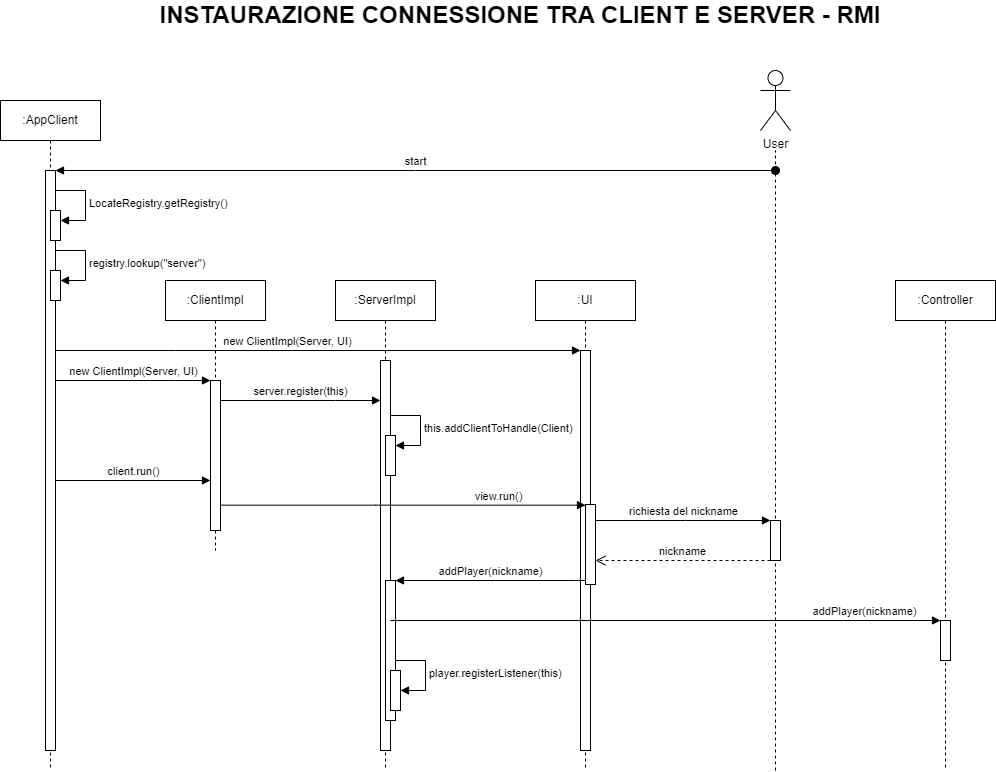

The diagram above was exported from draw.io. Its source (the exported page's mxGraphModel, read from the mxfile embedded in the PNG):
<mxGraphModel dx="712" dy="754" grid="1" gridSize="10" guides="1" tooltips="1" connect="1" arrows="1" fold="1" page="1" pageScale="1" pageWidth="850" pageHeight="1100" math="0" shadow="0">
  <root>
    <mxCell id="0" />
    <mxCell id="1" parent="0" />
    <mxCell id="zNCNcYqCqD_hyd4ADXkJ-43" value="" style="endArrow=none;dashed=1;html=1;rounded=0;" parent="1" edge="1">
      <mxGeometry width="50" height="50" relative="1" as="geometry">
        <mxPoint x="900" y="800" as="sourcePoint" />
        <mxPoint x="900" y="180" as="targetPoint" />
      </mxGeometry>
    </mxCell>
    <mxCell id="aM9ryv3xv72pqoxQDRHE-1" value=":AppClient" style="shape=umlLifeline;perimeter=lifelinePerimeter;whiteSpace=wrap;html=1;container=0;dropTarget=0;collapsible=0;recursiveResize=0;outlineConnect=0;portConstraint=eastwest;newEdgeStyle={&quot;edgeStyle&quot;:&quot;elbowEdgeStyle&quot;,&quot;elbow&quot;:&quot;vertical&quot;,&quot;curved&quot;:0,&quot;rounded&quot;:0};" parent="1" vertex="1">
      <mxGeometry x="125" y="130" width="100" height="670" as="geometry" />
    </mxCell>
    <mxCell id="aM9ryv3xv72pqoxQDRHE-2" value="" style="html=1;points=[];perimeter=orthogonalPerimeter;outlineConnect=0;targetShapes=umlLifeline;portConstraint=eastwest;newEdgeStyle={&quot;edgeStyle&quot;:&quot;elbowEdgeStyle&quot;,&quot;elbow&quot;:&quot;vertical&quot;,&quot;curved&quot;:0,&quot;rounded&quot;:0};" parent="aM9ryv3xv72pqoxQDRHE-1" vertex="1">
      <mxGeometry x="45" y="70" width="10" height="580" as="geometry" />
    </mxCell>
    <mxCell id="aM9ryv3xv72pqoxQDRHE-3" value="start" style="html=1;verticalAlign=bottom;startArrow=oval;endArrow=block;startSize=8;edgeStyle=elbowEdgeStyle;elbow=vertical;curved=0;rounded=0;" parent="aM9ryv3xv72pqoxQDRHE-1" target="aM9ryv3xv72pqoxQDRHE-2" edge="1">
      <mxGeometry relative="1" as="geometry">
        <mxPoint x="775" y="70" as="sourcePoint" />
      </mxGeometry>
    </mxCell>
    <mxCell id="zNCNcYqCqD_hyd4ADXkJ-6" value="" style="html=1;points=[];perimeter=orthogonalPerimeter;outlineConnect=0;targetShapes=umlLifeline;portConstraint=eastwest;newEdgeStyle={&quot;edgeStyle&quot;:&quot;elbowEdgeStyle&quot;,&quot;elbow&quot;:&quot;vertical&quot;,&quot;curved&quot;:0,&quot;rounded&quot;:0};" parent="aM9ryv3xv72pqoxQDRHE-1" vertex="1">
      <mxGeometry x="50" y="110" width="10" height="30" as="geometry" />
    </mxCell>
    <mxCell id="zNCNcYqCqD_hyd4ADXkJ-7" value="LocateRegistry.getRegistry()" style="html=1;align=left;spacingLeft=2;endArrow=block;rounded=0;edgeStyle=orthogonalEdgeStyle;curved=0;rounded=0;" parent="aM9ryv3xv72pqoxQDRHE-1" target="zNCNcYqCqD_hyd4ADXkJ-6" edge="1">
      <mxGeometry relative="1" as="geometry">
        <mxPoint x="55" y="90" as="sourcePoint" />
        <Array as="points">
          <mxPoint x="85" y="120" />
        </Array>
      </mxGeometry>
    </mxCell>
    <mxCell id="zNCNcYqCqD_hyd4ADXkJ-8" value="" style="html=1;points=[];perimeter=orthogonalPerimeter;outlineConnect=0;targetShapes=umlLifeline;portConstraint=eastwest;newEdgeStyle={&quot;edgeStyle&quot;:&quot;elbowEdgeStyle&quot;,&quot;elbow&quot;:&quot;vertical&quot;,&quot;curved&quot;:0,&quot;rounded&quot;:0};" parent="aM9ryv3xv72pqoxQDRHE-1" vertex="1">
      <mxGeometry x="50" y="170" width="10" height="30" as="geometry" />
    </mxCell>
    <mxCell id="zNCNcYqCqD_hyd4ADXkJ-9" value="registry.lookup(&quot;server&quot;)" style="html=1;align=left;spacingLeft=2;endArrow=block;rounded=0;edgeStyle=orthogonalEdgeStyle;curved=0;rounded=0;" parent="aM9ryv3xv72pqoxQDRHE-1" target="zNCNcYqCqD_hyd4ADXkJ-8" edge="1">
      <mxGeometry relative="1" as="geometry">
        <mxPoint x="55" y="150" as="sourcePoint" />
        <Array as="points">
          <mxPoint x="85" y="180" />
        </Array>
      </mxGeometry>
    </mxCell>
    <mxCell id="aM9ryv3xv72pqoxQDRHE-5" value=":ClientImpl" style="shape=umlLifeline;perimeter=lifelinePerimeter;whiteSpace=wrap;html=1;container=0;dropTarget=0;collapsible=0;recursiveResize=0;outlineConnect=0;portConstraint=eastwest;newEdgeStyle={&quot;edgeStyle&quot;:&quot;elbowEdgeStyle&quot;,&quot;elbow&quot;:&quot;vertical&quot;,&quot;curved&quot;:0,&quot;rounded&quot;:0};" parent="1" vertex="1">
      <mxGeometry x="290" y="310" width="100" height="270" as="geometry" />
    </mxCell>
    <mxCell id="aM9ryv3xv72pqoxQDRHE-6" value="" style="html=1;points=[];perimeter=orthogonalPerimeter;outlineConnect=0;targetShapes=umlLifeline;portConstraint=eastwest;newEdgeStyle={&quot;edgeStyle&quot;:&quot;elbowEdgeStyle&quot;,&quot;elbow&quot;:&quot;vertical&quot;,&quot;curved&quot;:0,&quot;rounded&quot;:0};" parent="aM9ryv3xv72pqoxQDRHE-5" vertex="1">
      <mxGeometry x="45" y="100" width="10" height="150" as="geometry" />
    </mxCell>
    <mxCell id="aM9ryv3xv72pqoxQDRHE-7" value="new ClientImpl(Server, UI)" style="html=1;verticalAlign=bottom;endArrow=block;edgeStyle=elbowEdgeStyle;elbow=vertical;curved=0;rounded=0;" parent="1" source="aM9ryv3xv72pqoxQDRHE-2" target="aM9ryv3xv72pqoxQDRHE-6" edge="1">
      <mxGeometry relative="1" as="geometry">
        <mxPoint x="185" y="390" as="sourcePoint" />
        <Array as="points">
          <mxPoint x="300" y="410" />
          <mxPoint x="265" y="390" />
        </Array>
      </mxGeometry>
    </mxCell>
    <mxCell id="zNCNcYqCqD_hyd4ADXkJ-1" value=":ServerImpl" style="shape=umlLifeline;perimeter=lifelinePerimeter;whiteSpace=wrap;html=1;container=0;dropTarget=0;collapsible=0;recursiveResize=0;outlineConnect=0;portConstraint=eastwest;newEdgeStyle={&quot;edgeStyle&quot;:&quot;elbowEdgeStyle&quot;,&quot;elbow&quot;:&quot;vertical&quot;,&quot;curved&quot;:0,&quot;rounded&quot;:0};" parent="1" vertex="1">
      <mxGeometry x="460" y="310" width="100" height="490" as="geometry" />
    </mxCell>
    <mxCell id="zNCNcYqCqD_hyd4ADXkJ-2" value="" style="html=1;points=[];perimeter=orthogonalPerimeter;outlineConnect=0;targetShapes=umlLifeline;portConstraint=eastwest;newEdgeStyle={&quot;edgeStyle&quot;:&quot;elbowEdgeStyle&quot;,&quot;elbow&quot;:&quot;vertical&quot;,&quot;curved&quot;:0,&quot;rounded&quot;:0};" parent="zNCNcYqCqD_hyd4ADXkJ-1" vertex="1">
      <mxGeometry x="45" y="80" width="10" height="390" as="geometry" />
    </mxCell>
    <mxCell id="zNCNcYqCqD_hyd4ADXkJ-4" value="" style="html=1;points=[];perimeter=orthogonalPerimeter;outlineConnect=0;targetShapes=umlLifeline;portConstraint=eastwest;newEdgeStyle={&quot;edgeStyle&quot;:&quot;elbowEdgeStyle&quot;,&quot;elbow&quot;:&quot;vertical&quot;,&quot;curved&quot;:0,&quot;rounded&quot;:0};" parent="zNCNcYqCqD_hyd4ADXkJ-1" vertex="1">
      <mxGeometry x="50" y="155" width="10" height="40" as="geometry" />
    </mxCell>
    <mxCell id="zNCNcYqCqD_hyd4ADXkJ-5" value="this.addClientToHandle(Client)" style="html=1;align=left;spacingLeft=2;endArrow=block;rounded=0;edgeStyle=orthogonalEdgeStyle;curved=0;rounded=0;" parent="zNCNcYqCqD_hyd4ADXkJ-1" target="zNCNcYqCqD_hyd4ADXkJ-4" edge="1">
      <mxGeometry relative="1" as="geometry">
        <mxPoint x="55" y="135" as="sourcePoint" />
        <Array as="points">
          <mxPoint x="85" y="135" />
          <mxPoint x="85" y="165" />
        </Array>
      </mxGeometry>
    </mxCell>
    <mxCell id="zNCNcYqCqD_hyd4ADXkJ-33" value="" style="html=1;points=[];perimeter=orthogonalPerimeter;outlineConnect=0;targetShapes=umlLifeline;portConstraint=eastwest;newEdgeStyle={&quot;edgeStyle&quot;:&quot;elbowEdgeStyle&quot;,&quot;elbow&quot;:&quot;vertical&quot;,&quot;curved&quot;:0,&quot;rounded&quot;:0};" parent="zNCNcYqCqD_hyd4ADXkJ-1" vertex="1">
      <mxGeometry x="50" y="300" width="10" height="140" as="geometry" />
    </mxCell>
    <mxCell id="zNCNcYqCqD_hyd4ADXkJ-34" value="" style="html=1;points=[];perimeter=orthogonalPerimeter;outlineConnect=0;targetShapes=umlLifeline;portConstraint=eastwest;newEdgeStyle={&quot;edgeStyle&quot;:&quot;elbowEdgeStyle&quot;,&quot;elbow&quot;:&quot;vertical&quot;,&quot;curved&quot;:0,&quot;rounded&quot;:0};" parent="zNCNcYqCqD_hyd4ADXkJ-1" vertex="1">
      <mxGeometry x="55" y="390" width="10" height="40" as="geometry" />
    </mxCell>
    <mxCell id="zNCNcYqCqD_hyd4ADXkJ-35" value="player.registerListener(this)" style="html=1;align=left;spacingLeft=2;endArrow=block;rounded=0;edgeStyle=orthogonalEdgeStyle;curved=0;rounded=0;" parent="zNCNcYqCqD_hyd4ADXkJ-1" source="zNCNcYqCqD_hyd4ADXkJ-33" target="zNCNcYqCqD_hyd4ADXkJ-34" edge="1">
      <mxGeometry relative="1" as="geometry">
        <mxPoint x="60" y="350" as="sourcePoint" />
        <Array as="points">
          <mxPoint x="90" y="380" />
          <mxPoint x="90" y="410" />
        </Array>
      </mxGeometry>
    </mxCell>
    <mxCell id="zNCNcYqCqD_hyd4ADXkJ-3" value="server.register(this)" style="html=1;verticalAlign=bottom;endArrow=block;edgeStyle=elbowEdgeStyle;elbow=vertical;curved=0;rounded=0;" parent="1" source="aM9ryv3xv72pqoxQDRHE-6" target="zNCNcYqCqD_hyd4ADXkJ-2" edge="1">
      <mxGeometry relative="1" as="geometry">
        <mxPoint x="270" y="410" as="sourcePoint" />
        <Array as="points">
          <mxPoint x="460" y="430" />
          <mxPoint x="355" y="410" />
        </Array>
        <mxPoint x="440" y="410" as="targetPoint" />
      </mxGeometry>
    </mxCell>
    <mxCell id="zNCNcYqCqD_hyd4ADXkJ-10" value=":UI" style="shape=umlLifeline;perimeter=lifelinePerimeter;whiteSpace=wrap;html=1;container=0;dropTarget=0;collapsible=0;recursiveResize=0;outlineConnect=0;portConstraint=eastwest;newEdgeStyle={&quot;edgeStyle&quot;:&quot;elbowEdgeStyle&quot;,&quot;elbow&quot;:&quot;vertical&quot;,&quot;curved&quot;:0,&quot;rounded&quot;:0};" parent="1" vertex="1">
      <mxGeometry x="660" y="310" width="100" height="490" as="geometry" />
    </mxCell>
    <mxCell id="zNCNcYqCqD_hyd4ADXkJ-11" value="" style="html=1;points=[];perimeter=orthogonalPerimeter;outlineConnect=0;targetShapes=umlLifeline;portConstraint=eastwest;newEdgeStyle={&quot;edgeStyle&quot;:&quot;elbowEdgeStyle&quot;,&quot;elbow&quot;:&quot;vertical&quot;,&quot;curved&quot;:0,&quot;rounded&quot;:0};" parent="zNCNcYqCqD_hyd4ADXkJ-10" vertex="1">
      <mxGeometry x="45" y="70" width="10" height="400" as="geometry" />
    </mxCell>
    <mxCell id="zNCNcYqCqD_hyd4ADXkJ-21" value="" style="html=1;points=[];perimeter=orthogonalPerimeter;outlineConnect=0;targetShapes=umlLifeline;portConstraint=eastwest;newEdgeStyle={&quot;edgeStyle&quot;:&quot;elbowEdgeStyle&quot;,&quot;elbow&quot;:&quot;vertical&quot;,&quot;curved&quot;:0,&quot;rounded&quot;:0};" parent="zNCNcYqCqD_hyd4ADXkJ-10" vertex="1">
      <mxGeometry x="50" y="224" width="10" height="80" as="geometry" />
    </mxCell>
    <mxCell id="zNCNcYqCqD_hyd4ADXkJ-14" value="client.run()" style="html=1;verticalAlign=bottom;endArrow=block;edgeStyle=elbowEdgeStyle;elbow=vertical;curved=0;rounded=0;" parent="1" source="aM9ryv3xv72pqoxQDRHE-2" target="aM9ryv3xv72pqoxQDRHE-6" edge="1">
      <mxGeometry relative="1" as="geometry">
        <mxPoint x="180" y="640" as="sourcePoint" />
        <Array as="points">
          <mxPoint x="330" y="510" />
          <mxPoint x="420" y="590" />
          <mxPoint x="265" y="640" />
        </Array>
        <mxPoint x="408.62068965517244" y="590" as="targetPoint" />
      </mxGeometry>
    </mxCell>
    <mxCell id="zNCNcYqCqD_hyd4ADXkJ-16" value="view.run()" style="html=1;verticalAlign=bottom;endArrow=block;edgeStyle=elbowEdgeStyle;elbow=vertical;curved=0;rounded=0;" parent="1" source="aM9ryv3xv72pqoxQDRHE-6" target="zNCNcYqCqD_hyd4ADXkJ-21" edge="1">
      <mxGeometry x="0.525" relative="1" as="geometry">
        <mxPoint x="350" y="534.6600000000001" as="sourcePoint" />
        <Array as="points">
          <mxPoint x="500" y="534.6600000000001" />
          <mxPoint x="590" y="614.66" />
          <mxPoint x="435" y="664.66" />
        </Array>
        <mxPoint x="545" y="534.6600000000001" as="targetPoint" />
        <mxPoint as="offset" />
      </mxGeometry>
    </mxCell>
    <mxCell id="zNCNcYqCqD_hyd4ADXkJ-17" value="new ClientImpl(Server, UI)" style="html=1;verticalAlign=bottom;endArrow=block;edgeStyle=elbowEdgeStyle;elbow=vertical;curved=0;rounded=0;" parent="1" target="zNCNcYqCqD_hyd4ADXkJ-11" edge="1">
      <mxGeometry x="-0.115" relative="1" as="geometry">
        <mxPoint x="180" y="380" as="sourcePoint" />
        <Array as="points">
          <mxPoint x="300" y="380" />
          <mxPoint x="265" y="360" />
        </Array>
        <mxPoint x="732.7586206896551" y="380" as="targetPoint" />
        <mxPoint as="offset" />
      </mxGeometry>
    </mxCell>
    <mxCell id="zNCNcYqCqD_hyd4ADXkJ-22" value="richiesta del nickname" style="html=1;verticalAlign=bottom;endArrow=block;edgeStyle=elbowEdgeStyle;elbow=vertical;curved=0;rounded=0;" parent="1" source="zNCNcYqCqD_hyd4ADXkJ-21" target="zNCNcYqCqD_hyd4ADXkJ-19" edge="1">
      <mxGeometry relative="1" as="geometry">
        <mxPoint x="760" y="550" as="sourcePoint" />
        <Array as="points">
          <mxPoint x="810" y="550" />
          <mxPoint x="1000" y="630" />
          <mxPoint x="845" y="680" />
        </Array>
        <mxPoint x="960" y="550" as="targetPoint" />
      </mxGeometry>
    </mxCell>
    <mxCell id="zNCNcYqCqD_hyd4ADXkJ-29" value="nickname" style="html=1;verticalAlign=bottom;endArrow=open;dashed=1;endSize=8;edgeStyle=elbowEdgeStyle;elbow=vertical;curved=0;rounded=0;" parent="1" source="zNCNcYqCqD_hyd4ADXkJ-19" target="zNCNcYqCqD_hyd4ADXkJ-21" edge="1">
      <mxGeometry relative="1" as="geometry">
        <mxPoint x="840" y="470" as="targetPoint" />
        <mxPoint x="910" y="470" as="sourcePoint" />
        <Array as="points">
          <mxPoint x="890" y="590" />
        </Array>
      </mxGeometry>
    </mxCell>
    <mxCell id="zNCNcYqCqD_hyd4ADXkJ-30" value="addPlayer(nickname)" style="html=1;verticalAlign=bottom;endArrow=block;edgeStyle=elbowEdgeStyle;elbow=vertical;curved=0;rounded=0;" parent="1" source="zNCNcYqCqD_hyd4ADXkJ-21" target="zNCNcYqCqD_hyd4ADXkJ-33" edge="1">
      <mxGeometry relative="1" as="geometry">
        <mxPoint x="580" y="624.66" as="sourcePoint" />
        <Array as="points">
          <mxPoint x="700" y="610" />
          <mxPoint x="680" y="610" />
          <mxPoint x="650" y="620" />
          <mxPoint x="730" y="624.66" />
          <mxPoint x="820" y="704.66" />
          <mxPoint x="665" y="754.66" />
        </Array>
        <mxPoint x="775" y="624.66" as="targetPoint" />
      </mxGeometry>
    </mxCell>
    <mxCell id="zNCNcYqCqD_hyd4ADXkJ-39" value=":Controller" style="shape=umlLifeline;perimeter=lifelinePerimeter;whiteSpace=wrap;html=1;container=0;dropTarget=0;collapsible=0;recursiveResize=0;outlineConnect=0;portConstraint=eastwest;newEdgeStyle={&quot;edgeStyle&quot;:&quot;elbowEdgeStyle&quot;,&quot;elbow&quot;:&quot;vertical&quot;,&quot;curved&quot;:0,&quot;rounded&quot;:0};" parent="1" vertex="1">
      <mxGeometry x="1020" y="310" width="100" height="490" as="geometry" />
    </mxCell>
    <mxCell id="zNCNcYqCqD_hyd4ADXkJ-40" value="" style="html=1;points=[];perimeter=orthogonalPerimeter;outlineConnect=0;targetShapes=umlLifeline;portConstraint=eastwest;newEdgeStyle={&quot;edgeStyle&quot;:&quot;elbowEdgeStyle&quot;,&quot;elbow&quot;:&quot;vertical&quot;,&quot;curved&quot;:0,&quot;rounded&quot;:0};" parent="zNCNcYqCqD_hyd4ADXkJ-39" vertex="1">
      <mxGeometry x="45" y="340" width="10" height="40" as="geometry" />
    </mxCell>
    <mxCell id="zNCNcYqCqD_hyd4ADXkJ-41" value="addPlayer(nickname)" style="html=1;verticalAlign=bottom;endArrow=block;edgeStyle=elbowEdgeStyle;elbow=vertical;curved=0;rounded=0;exitX=0.5;exitY=0.286;exitDx=0;exitDy=0;exitPerimeter=0;" parent="1" source="zNCNcYqCqD_hyd4ADXkJ-33" target="zNCNcYqCqD_hyd4ADXkJ-40" edge="1">
      <mxGeometry x="0.7236" relative="1" as="geometry">
        <mxPoint x="540" y="650" as="sourcePoint" />
        <Array as="points">
          <mxPoint x="690" y="650" />
          <mxPoint x="780" y="730" />
          <mxPoint x="625" y="780" />
        </Array>
        <mxPoint x="1070" y="650" as="targetPoint" />
        <mxPoint as="offset" />
      </mxGeometry>
    </mxCell>
    <mxCell id="zNCNcYqCqD_hyd4ADXkJ-19" value="" style="html=1;points=[];perimeter=orthogonalPerimeter;outlineConnect=0;targetShapes=umlLifeline;portConstraint=eastwest;newEdgeStyle={&quot;edgeStyle&quot;:&quot;elbowEdgeStyle&quot;,&quot;elbow&quot;:&quot;vertical&quot;,&quot;curved&quot;:0,&quot;rounded&quot;:0};" parent="1" vertex="1">
      <mxGeometry x="895" y="550" width="10" height="40" as="geometry" />
    </mxCell>
    <mxCell id="zNCNcYqCqD_hyd4ADXkJ-42" value="User" style="shape=umlActor;verticalLabelPosition=bottom;verticalAlign=top;html=1;" parent="1" vertex="1">
      <mxGeometry x="885" y="100" width="30" height="60" as="geometry" />
    </mxCell>
    <mxCell id="zNCNcYqCqD_hyd4ADXkJ-44" value="&lt;b&gt;&lt;font style=&quot;font-size: 24px;&quot;&gt;INSTAURAZIONE CONNESSIONE TRA CLIENT E SERVER - RMI&lt;/font&gt;&lt;/b&gt;" style="text;html=1;strokeColor=none;fillColor=none;align=center;verticalAlign=middle;whiteSpace=wrap;rounded=0;" parent="1" vertex="1">
      <mxGeometry x="250" y="30" width="790" height="30" as="geometry" />
    </mxCell>
  </root>
</mxGraphModel>